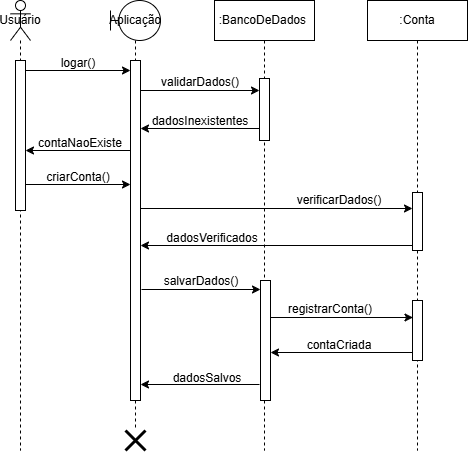

The diagram above was exported from draw.io. Its source (the exported page's mxGraphModel, read from the mxfile embedded in the PNG):
<mxGraphModel dx="794" dy="454" grid="1" gridSize="10" guides="1" tooltips="1" connect="1" arrows="1" fold="1" page="1" pageScale="1" pageWidth="827" pageHeight="1169" math="0" shadow="0">
  <root>
    <mxCell id="WIyWlLk6GJQsqaUBKTNV-0" />
    <mxCell id="WIyWlLk6GJQsqaUBKTNV-1" parent="WIyWlLk6GJQsqaUBKTNV-0" />
    <mxCell id="e5SepIVKtInye6D2oFTn-1" value="Usuário" style="shape=umlLifeline;perimeter=lifelinePerimeter;whiteSpace=wrap;html=1;container=1;dropTarget=0;collapsible=0;recursiveResize=0;outlineConnect=0;portConstraint=eastwest;newEdgeStyle={&quot;curved&quot;:0,&quot;rounded&quot;:0};participant=umlActor;" parent="WIyWlLk6GJQsqaUBKTNV-1" vertex="1">
      <mxGeometry x="110" y="80" width="20" height="450" as="geometry" />
    </mxCell>
    <mxCell id="e5SepIVKtInye6D2oFTn-2" value=":BancoDeDados&amp;nbsp;" style="shape=umlLifeline;perimeter=lifelinePerimeter;whiteSpace=wrap;html=1;container=1;dropTarget=0;collapsible=0;recursiveResize=0;outlineConnect=0;portConstraint=eastwest;newEdgeStyle={&quot;curved&quot;:0,&quot;rounded&quot;:0};" parent="WIyWlLk6GJQsqaUBKTNV-1" vertex="1">
      <mxGeometry x="314" y="80" width="100" height="450" as="geometry" />
    </mxCell>
    <mxCell id="e5SepIVKtInye6D2oFTn-9" value="" style="html=1;points=[[0,0,0,0,5],[0,1,0,0,-5],[1,0,0,0,5],[1,1,0,0,-5]];perimeter=orthogonalPerimeter;outlineConnect=0;targetShapes=umlLifeline;portConstraint=eastwest;newEdgeStyle={&quot;curved&quot;:0,&quot;rounded&quot;:0};" parent="e5SepIVKtInye6D2oFTn-2" vertex="1">
      <mxGeometry x="45" y="78" width="10" height="62" as="geometry" />
    </mxCell>
    <mxCell id="e5SepIVKtInye6D2oFTn-3" value="Aplicação" style="shape=umlLifeline;perimeter=lifelinePerimeter;whiteSpace=wrap;html=1;container=1;dropTarget=0;collapsible=0;recursiveResize=0;outlineConnect=0;portConstraint=eastwest;newEdgeStyle={&quot;curved&quot;:0,&quot;rounded&quot;:0};participant=umlBoundary;" parent="WIyWlLk6GJQsqaUBKTNV-1" vertex="1">
      <mxGeometry x="210" y="80" width="50" height="430" as="geometry" />
    </mxCell>
    <mxCell id="e5SepIVKtInye6D2oFTn-8" value="" style="html=1;points=[[0,0,0,0,5],[0,1,0,0,-5],[1,0,0,0,5],[1,1,0,0,-5]];perimeter=orthogonalPerimeter;outlineConnect=0;targetShapes=umlLifeline;portConstraint=eastwest;newEdgeStyle={&quot;curved&quot;:0,&quot;rounded&quot;:0};" parent="e5SepIVKtInye6D2oFTn-3" vertex="1">
      <mxGeometry x="20" y="60" width="10" height="340" as="geometry" />
    </mxCell>
    <mxCell id="e5SepIVKtInye6D2oFTn-7" value="" style="endArrow=classic;html=1;rounded=0;" parent="WIyWlLk6GJQsqaUBKTNV-1" source="e5SepIVKtInye6D2oFTn-4" edge="1">
      <mxGeometry width="50" height="50" relative="1" as="geometry">
        <mxPoint x="130" y="150" as="sourcePoint" />
        <mxPoint x="230" y="150" as="targetPoint" />
      </mxGeometry>
    </mxCell>
    <mxCell id="e5SepIVKtInye6D2oFTn-4" value="" style="html=1;points=[[0,0,0,0,5],[0,1,0,0,-5],[1,0,0,0,5],[1,1,0,0,-5]];perimeter=orthogonalPerimeter;outlineConnect=0;targetShapes=umlLifeline;portConstraint=eastwest;newEdgeStyle={&quot;curved&quot;:0,&quot;rounded&quot;:0};" parent="WIyWlLk6GJQsqaUBKTNV-1" vertex="1">
      <mxGeometry x="115" y="140" width="10" height="150" as="geometry" />
    </mxCell>
    <mxCell id="e5SepIVKtInye6D2oFTn-11" value="logar()" style="text;html=1;align=center;verticalAlign=middle;whiteSpace=wrap;rounded=0;" parent="WIyWlLk6GJQsqaUBKTNV-1" vertex="1">
      <mxGeometry x="148" y="128" width="60" height="30" as="geometry" />
    </mxCell>
    <mxCell id="e5SepIVKtInye6D2oFTn-12" value="" style="endArrow=classic;html=1;rounded=0;" parent="WIyWlLk6GJQsqaUBKTNV-1" target="e5SepIVKtInye6D2oFTn-9" edge="1">
      <mxGeometry width="50" height="50" relative="1" as="geometry">
        <mxPoint x="240" y="170" as="sourcePoint" />
        <mxPoint x="345" y="170" as="targetPoint" />
      </mxGeometry>
    </mxCell>
    <mxCell id="e5SepIVKtInye6D2oFTn-13" value="validarDados()" style="text;html=1;align=center;verticalAlign=middle;whiteSpace=wrap;rounded=0;" parent="WIyWlLk6GJQsqaUBKTNV-1" vertex="1">
      <mxGeometry x="270" y="147" width="60" height="30" as="geometry" />
    </mxCell>
    <mxCell id="e5SepIVKtInye6D2oFTn-14" value="" style="endArrow=classic;html=1;rounded=0;" parent="WIyWlLk6GJQsqaUBKTNV-1" edge="1">
      <mxGeometry width="50" height="50" relative="1" as="geometry">
        <mxPoint x="359" y="208" as="sourcePoint" />
        <mxPoint x="240" y="208" as="targetPoint" />
      </mxGeometry>
    </mxCell>
    <mxCell id="e5SepIVKtInye6D2oFTn-15" value="dadosInexistentes" style="text;html=1;align=center;verticalAlign=middle;whiteSpace=wrap;rounded=0;" parent="WIyWlLk6GJQsqaUBKTNV-1" vertex="1">
      <mxGeometry x="270" y="186" width="60" height="30" as="geometry" />
    </mxCell>
    <mxCell id="e5SepIVKtInye6D2oFTn-16" value="" style="endArrow=classic;html=1;rounded=0;" parent="WIyWlLk6GJQsqaUBKTNV-1" source="e5SepIVKtInye6D2oFTn-8" edge="1">
      <mxGeometry width="50" height="50" relative="1" as="geometry">
        <mxPoint x="225" y="230" as="sourcePoint" />
        <mxPoint x="125" y="230" as="targetPoint" />
      </mxGeometry>
    </mxCell>
    <mxCell id="e5SepIVKtInye6D2oFTn-17" value="contaNaoExiste" style="text;html=1;align=center;verticalAlign=middle;whiteSpace=wrap;rounded=0;" parent="WIyWlLk6GJQsqaUBKTNV-1" vertex="1">
      <mxGeometry x="150" y="208" width="60" height="30" as="geometry" />
    </mxCell>
    <mxCell id="e5SepIVKtInye6D2oFTn-19" value="" style="endArrow=classic;html=1;rounded=0;" parent="WIyWlLk6GJQsqaUBKTNV-1" source="e5SepIVKtInye6D2oFTn-8" edge="1">
      <mxGeometry width="50" height="50" relative="1" as="geometry">
        <mxPoint x="262" y="288" as="sourcePoint" />
        <mxPoint x="512" y="288" as="targetPoint" />
      </mxGeometry>
    </mxCell>
    <mxCell id="e5SepIVKtInye6D2oFTn-20" value="&lt;span style=&quot;background-color: initial;&quot;&gt;verificarDados()&lt;/span&gt;" style="text;html=1;align=center;verticalAlign=middle;whiteSpace=wrap;rounded=0;" parent="WIyWlLk6GJQsqaUBKTNV-1" vertex="1">
      <mxGeometry x="409" y="265" width="60" height="30" as="geometry" />
    </mxCell>
    <mxCell id="e5SepIVKtInye6D2oFTn-22" value="" style="shape=umlDestroy;whiteSpace=wrap;html=1;strokeWidth=3;targetShapes=umlLifeline;" parent="WIyWlLk6GJQsqaUBKTNV-1" vertex="1">
      <mxGeometry x="225" y="510" width="20" height="20" as="geometry" />
    </mxCell>
    <mxCell id="e5SepIVKtInye6D2oFTn-23" value="" style="endArrow=classic;html=1;rounded=0;" parent="WIyWlLk6GJQsqaUBKTNV-1" edge="1">
      <mxGeometry width="50" height="50" relative="1" as="geometry">
        <mxPoint x="125" y="264" as="sourcePoint" />
        <mxPoint x="230" y="264" as="targetPoint" />
      </mxGeometry>
    </mxCell>
    <mxCell id="e5SepIVKtInye6D2oFTn-24" value="criarConta()" style="text;html=1;align=center;verticalAlign=middle;whiteSpace=wrap;rounded=0;" parent="WIyWlLk6GJQsqaUBKTNV-1" vertex="1">
      <mxGeometry x="148" y="242" width="60" height="30" as="geometry" />
    </mxCell>
    <mxCell id="e5SepIVKtInye6D2oFTn-25" value=":Conta" style="shape=umlLifeline;perimeter=lifelinePerimeter;whiteSpace=wrap;html=1;container=1;dropTarget=0;collapsible=0;recursiveResize=0;outlineConnect=0;portConstraint=eastwest;newEdgeStyle={&quot;curved&quot;:0,&quot;rounded&quot;:0};" parent="WIyWlLk6GJQsqaUBKTNV-1" vertex="1">
      <mxGeometry x="467" y="80" width="100" height="450" as="geometry" />
    </mxCell>
    <mxCell id="e5SepIVKtInye6D2oFTn-27" value="" style="html=1;points=[[0,0,0,0,5],[0,1,0,0,-5],[1,0,0,0,5],[1,1,0,0,-5]];perimeter=orthogonalPerimeter;outlineConnect=0;targetShapes=umlLifeline;portConstraint=eastwest;newEdgeStyle={&quot;curved&quot;:0,&quot;rounded&quot;:0};" parent="e5SepIVKtInye6D2oFTn-25" vertex="1">
      <mxGeometry x="45" y="192" width="10" height="58" as="geometry" />
    </mxCell>
    <mxCell id="e5SepIVKtInye6D2oFTn-37" value="" style="html=1;points=[[0,0,0,0,5],[0,1,0,0,-5],[1,0,0,0,5],[1,1,0,0,-5]];perimeter=orthogonalPerimeter;outlineConnect=0;targetShapes=umlLifeline;portConstraint=eastwest;newEdgeStyle={&quot;curved&quot;:0,&quot;rounded&quot;:0};" parent="e5SepIVKtInye6D2oFTn-25" vertex="1">
      <mxGeometry x="45" y="300" width="10" height="60" as="geometry" />
    </mxCell>
    <mxCell id="e5SepIVKtInye6D2oFTn-29" value="" style="endArrow=classic;html=1;rounded=0;exitX=0;exitY=1;exitDx=0;exitDy=-5;exitPerimeter=0;" parent="WIyWlLk6GJQsqaUBKTNV-1" source="e5SepIVKtInye6D2oFTn-27" target="e5SepIVKtInye6D2oFTn-8" edge="1">
      <mxGeometry width="50" height="50" relative="1" as="geometry">
        <mxPoint x="371" y="325" as="sourcePoint" />
        <mxPoint x="252" y="325" as="targetPoint" />
      </mxGeometry>
    </mxCell>
    <mxCell id="e5SepIVKtInye6D2oFTn-30" value="dadosVerificados" style="text;html=1;align=center;verticalAlign=middle;whiteSpace=wrap;rounded=0;" parent="WIyWlLk6GJQsqaUBKTNV-1" vertex="1">
      <mxGeometry x="282" y="303" width="60" height="30" as="geometry" />
    </mxCell>
    <mxCell id="e5SepIVKtInye6D2oFTn-32" value="" style="html=1;points=[[0,0,0,0,5],[0,1,0,0,-5],[1,0,0,0,5],[1,1,0,0,-5]];perimeter=orthogonalPerimeter;outlineConnect=0;targetShapes=umlLifeline;portConstraint=eastwest;newEdgeStyle={&quot;curved&quot;:0,&quot;rounded&quot;:0};" parent="WIyWlLk6GJQsqaUBKTNV-1" vertex="1">
      <mxGeometry x="360" y="360" width="10" height="120" as="geometry" />
    </mxCell>
    <mxCell id="e5SepIVKtInye6D2oFTn-33" value="" style="endArrow=classic;html=1;rounded=0;" parent="WIyWlLk6GJQsqaUBKTNV-1" target="e5SepIVKtInye6D2oFTn-32" edge="1">
      <mxGeometry width="50" height="50" relative="1" as="geometry">
        <mxPoint x="241" y="369" as="sourcePoint" />
        <mxPoint x="346" y="369" as="targetPoint" />
      </mxGeometry>
    </mxCell>
    <mxCell id="e5SepIVKtInye6D2oFTn-34" value="salvarDados()" style="text;html=1;align=center;verticalAlign=middle;whiteSpace=wrap;rounded=0;" parent="WIyWlLk6GJQsqaUBKTNV-1" vertex="1">
      <mxGeometry x="271" y="346" width="60" height="30" as="geometry" />
    </mxCell>
    <mxCell id="e5SepIVKtInye6D2oFTn-38" value="" style="endArrow=classic;html=1;rounded=0;" parent="WIyWlLk6GJQsqaUBKTNV-1" source="e5SepIVKtInye6D2oFTn-32" edge="1">
      <mxGeometry width="50" height="50" relative="1" as="geometry">
        <mxPoint x="376" y="397" as="sourcePoint" />
        <mxPoint x="512.5" y="397" as="targetPoint" />
      </mxGeometry>
    </mxCell>
    <mxCell id="e5SepIVKtInye6D2oFTn-39" value="registrarConta()" style="text;html=1;align=center;verticalAlign=middle;whiteSpace=wrap;rounded=0;" parent="WIyWlLk6GJQsqaUBKTNV-1" vertex="1">
      <mxGeometry x="400" y="374" width="60" height="30" as="geometry" />
    </mxCell>
    <mxCell id="e5SepIVKtInye6D2oFTn-40" value="" style="endArrow=classic;html=1;rounded=0;" parent="WIyWlLk6GJQsqaUBKTNV-1" target="e5SepIVKtInye6D2oFTn-32" edge="1">
      <mxGeometry width="50" height="50" relative="1" as="geometry">
        <mxPoint x="512" y="432" as="sourcePoint" />
        <mxPoint x="435.92857142857144" y="432" as="targetPoint" />
      </mxGeometry>
    </mxCell>
    <mxCell id="e5SepIVKtInye6D2oFTn-41" value="contaCriada" style="text;html=1;align=center;verticalAlign=middle;whiteSpace=wrap;rounded=0;" parent="WIyWlLk6GJQsqaUBKTNV-1" vertex="1">
      <mxGeometry x="409" y="410" width="60" height="30" as="geometry" />
    </mxCell>
    <mxCell id="e5SepIVKtInye6D2oFTn-42" value="" style="endArrow=classic;html=1;rounded=0;" parent="WIyWlLk6GJQsqaUBKTNV-1" edge="1">
      <mxGeometry width="50" height="50" relative="1" as="geometry">
        <mxPoint x="359" y="464" as="sourcePoint" />
        <mxPoint x="240" y="464" as="targetPoint" />
      </mxGeometry>
    </mxCell>
    <mxCell id="e5SepIVKtInye6D2oFTn-45" value="dadosSalvos" style="text;html=1;align=center;verticalAlign=middle;whiteSpace=wrap;rounded=0;" parent="WIyWlLk6GJQsqaUBKTNV-1" vertex="1">
      <mxGeometry x="277" y="443" width="60" height="30" as="geometry" />
    </mxCell>
  </root>
</mxGraphModel>